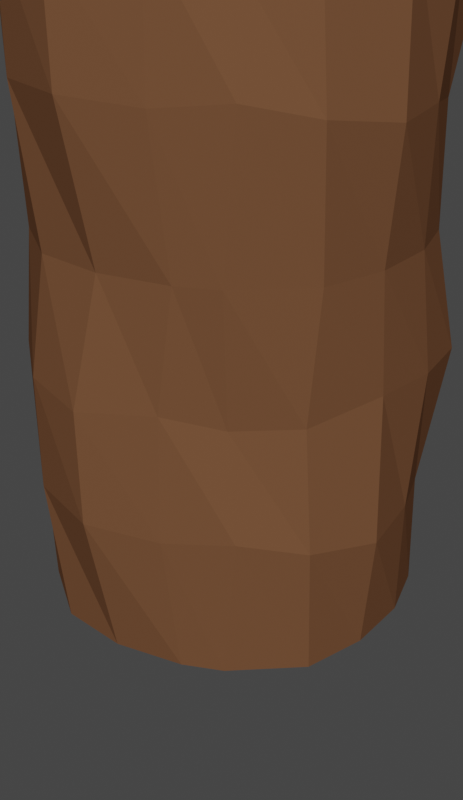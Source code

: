 # Source: Tora.blend  (saved by Blender 2.90.8; exported with 4.5.12 LTS)
import bpy
from mathutils import Matrix  # noqa: F401  (used for matrix-valued properties, if any)

bpy.ops.wm.read_factory_settings(use_empty=True)
scene = bpy.context.scene
scene.name = 'Scene'

# ---- collections
col_collection = bpy.data.collections.new('Collection'); scene.collection.children.link(col_collection)

# ---- images (referenced by path relative to the original .blend; pixels are not part of the script)
import os
ASSET_DIR = os.environ.get("B2B_ASSET_DIR", "")  # directory of the original .blend (textures are referenced by path, not embedded)
HERE = os.path.dirname(os.path.abspath(__file__))  # packed textures are extracted next to this script under _unpacked/

def load_image(name, relpath, width, height, colorspace="sRGB"):
    """Load a texture the original file referenced (path relative to the .blend, or extracted next to this script)."""
    p = next((c for c in (os.path.join(HERE, relpath), os.path.join(ASSET_DIR, relpath)) if relpath and os.path.exists(c)), "")
    if p:
        img = bpy.data.images.load(p, check_existing=True)
        img.name = name
    else:  # same state as the original file: an image datablock whose file is absent (Cycles renders it pink)
        img = bpy.data.images.new(name, width, height)
        img.source = "FILE"
        img.filepath = "//" + (relpath or name)
    img.colorspace_settings.name = colorspace
    return img
img_atlas_texturas = load_image('Atlas_texturas', '', 1024, 1024, 'sRGB')

# ---- materials (node trees are filled in below, after node groups)
mat_madeira_1_001 = bpy.data.materials.new('Madeira 1.001')
mat_madeira_1_001.use_transparent_shadow = False
mat_madeira_1 = bpy.data.materials.new('Madeira 1')
mat_madeira_1.use_transparent_shadow = False

# ---- material node trees
mat_madeira_1_001.use_nodes = True; mat_madeira_1_001.node_tree.nodes.clear()
_N = mat_madeira_1_001.node_tree.nodes; _L = mat_madeira_1_001.node_tree.links
n0 = _N.new('ShaderNodeOutputMaterial'); n0.name = 'Material Output'; n0.location = (300, 300)
n1 = _N.new('ShaderNodeBsdfPrincipled'); n1.name = 'Principled BSDF'; n1.location = (10, 300)
n1.distribution = 'GGX'
n1.subsurface_method = 'BURLEY'
n1.inputs[0].default_value = (0.1628, 0.07404, 0.03639, 1.0)
n1.inputs[2].default_value = 0.3485
n1.inputs[3].default_value = 1.45
n1.inputs[13].default_value = 0.0
n1.inputs[27].default_value = (0.0, 0.0, 0.0, 1.0)
n1.inputs[28].default_value = 1.0
_L.new(n1.outputs[0], n0.inputs[0])
n0.is_active_output = True
mat_madeira_1.use_nodes = True; mat_madeira_1.node_tree.nodes.clear()
_N = mat_madeira_1.node_tree.nodes; _L = mat_madeira_1.node_tree.links
n0 = _N.new('ShaderNodeOutputMaterial'); n0.name = 'Material Output'; n0.location = (300, 300)
n1 = _N.new('ShaderNodeBsdfPrincipled'); n1.name = 'Principled BSDF'; n1.location = (10, 300)
n1.distribution = 'GGX'
n1.subsurface_method = 'BURLEY'
n1.inputs[3].default_value = 1.45
n1.inputs[13].default_value = 0.1818
n1.inputs[27].default_value = (0.0, 0.0, 0.0, 1.0)
n1.inputs[28].default_value = 1.0
n2 = _N.new('ShaderNodeMapping'); n2.name = 'Mapping'; n2.location = (-689, 299)
n3 = _N.new('ShaderNodeUVMap'); n3.name = 'UV Map'; n3.location = (-862, 246)
n4 = _N.new('ShaderNodeMix'); n4.name = 'Mix'; n4.location = (-192, 272)
n4.data_type = 'RGBA'
n4.inputs[6].default_value = (0.6574, 0.3576, 0.1852, 1.0)
n5 = _N.new('ShaderNodeTexImage'); n5.name = 'Image Texture'; n5.location = (-530, 298)
n5.image = img_atlas_texturas
_L.new(n1.outputs[0], n0.inputs[0])
_L.new(n3.outputs[0], n2.inputs[0])
_L.new(n2.outputs[0], n5.inputs[0])
_L.new(n4.outputs[2], n1.inputs[0])
_L.new(n5.outputs[1], n4.inputs[0])
_L.new(n5.outputs[0], n4.inputs[7])
n0.is_active_output = True

# ---- world
world_world = bpy.data.worlds.new('World'); scene.world = world_world
world_world.use_nodes = True; world_world.node_tree.nodes.clear()
_N = world_world.node_tree.nodes; _L = world_world.node_tree.links
n0 = _N.new('ShaderNodeOutputWorld'); n0.name = 'World Output'; n0.location = (300, 300)
n1 = _N.new('ShaderNodeBackground'); n1.name = 'Background'; n1.location = (10, 300)
n1.inputs[0].default_value = (0.05088, 0.05088, 0.05088, 1.0)
_L.new(n1.outputs[0], n0.inputs[0])
n0.is_active_output = True
world_world.color = (0.05088, 0.05088, 0.05088)
world_world.use_sun_shadow = False
world_world.sun_shadow_jitter_overblur = 0.0

# ---- meshes
me_cylinder_032 = bpy.data.meshes.new('Cylinder.032')
me_cylinder_032.from_pydata([(-0.01671, 1.043, 0.9811), (0.8524, 0.4562, 0.9811), (0.8742, -0.4965, 0.9811), (0.03433, -0.9715, 0.9811), (-0.9199, -0.4991, 0.9811), (-0.8598, 0.5002, 0.9811), (0.6608, 0.7697, 0.9811), (0.2933, 0.8892, 0.9811), (-0.07135, 0.9111, -0.3639), (0.07094, 0.9992, 0.4067), (0.9146, 0.5799, 0.3486), (0.8321, 0.4725, -0.3932), (0.9567, -0.1698, 0.9811), (0.9484, 0.1661, 0.9811), (0.8242, -0.513, 0.3124), (0.8886, -0.5422, -0.3076), (0.3851, -0.8816, 0.9811), (0.5769, -0.783, 0.9811), (-0.04782, -1.079, 0.334), (-0.02184, -1.091, -0.2443), (-0.652, -0.7426, 0.9811), (-0.3227, -0.9541, 0.9811), (-0.946, -0.4189, 0.3338), (-0.9261, -0.4323, -0.2913), (-0.9669, 0.186, 0.9811), (-0.9897, -0.1278, 0.9811), (-0.8107, 0.5519, 0.2858), (-0.8449, 0.5019, -0.2898), (-0.369, 0.8884, 0.9811), (-0.6011, 0.7555, 0.9811), (-0.6617, 0.6642, -0.3206), (-0.4062, 0.8495, -0.3479), (-0.6481, 0.7649, 0.3479), (-0.3046, 0.9497, 0.3947), (-1.027, -0.0966, -0.2768), (-0.9565, 0.2186, -0.3338), (-1.048, -0.055, 0.2815), (-0.926, 0.2418, 0.2944), (-0.4258, -0.9773, -0.2483), (-0.7468, -0.7077, -0.25), (-0.3942, -1.007, 0.3713), (-0.7731, -0.7078, 0.3509), (0.6424, -0.7765, -0.2416), (0.3331, -0.9441, -0.2752), (0.5538, -0.7279, 0.2973), (0.3153, -0.9164, 0.3657), (0.9729, 0.1416, -0.3421), (1.029, -0.2006, -0.3574), (0.9868, 0.2287, 0.3604), (0.9741, -0.1397, 0.379), (0.2252, 0.8956, -0.3736), (0.5453, 0.6978, -0.3388), (0.4529, 0.8895, 0.4074), (0.6703, 0.8057, 0.3675), (0.6608, 0.7697, -0.9975), (0.8524, 0.4562, -0.9975), (0.9567, -0.1698, -0.9975), (0.8742, -0.4965, -0.9975), (0.3852, -0.8816, -0.9975), (0.03433, -0.9715, -0.9975), (-0.652, -0.7426, -0.9975), (-0.9199, -0.4991, -0.9975), (-0.9669, 0.186, -0.9975), (-0.8598, 0.5002, -0.9975), (-0.369, 0.8884, -0.9975), (-0.01671, 1.043, -0.9975), (0.2933, 0.8892, -0.9975), (0.9484, 0.1661, -0.9975), (0.5769, -0.783, -0.9975), (-0.3227, -0.9541, -0.9975), (-0.9897, -0.1278, -0.9975), (-0.6011, 0.7555, -0.9975)], [], [(53, 6, 1, 10), (49, 12, 2, 14), (45, 16, 3, 18), (41, 20, 4, 22), (37, 24, 5, 26), (33, 28, 0, 9), (64, 31, 8, 65), (31, 33, 9, 8), (63, 27, 30, 71), (71, 30, 31, 64), (27, 26, 32, 30), (30, 32, 33, 31), (26, 5, 29, 32), (32, 29, 28, 33), (62, 35, 27, 63), (35, 37, 26, 27), (61, 23, 34, 70), (70, 34, 35, 62), (23, 22, 36, 34), (34, 36, 37, 35), (22, 4, 25, 36), (36, 25, 24, 37), (60, 39, 23, 61), (39, 41, 22, 23), (59, 19, 38, 69), (69, 38, 39, 60), (19, 18, 40, 38), (38, 40, 41, 39), (18, 3, 21, 40), (40, 21, 20, 41), (58, 43, 19, 59), (43, 45, 18, 19), (57, 15, 42, 68), (68, 42, 43, 58), (15, 14, 44, 42), (42, 44, 45, 43), (14, 2, 17, 44), (44, 17, 16, 45), (56, 47, 15, 57), (47, 49, 14, 15), (55, 11, 46, 67), (67, 46, 47, 56), (11, 10, 48, 46), (46, 48, 49, 47), (10, 1, 13, 48), (48, 13, 12, 49), (54, 51, 11, 55), (51, 53, 10, 11), (65, 8, 50, 66), (66, 50, 51, 54), (8, 9, 52, 50), (50, 52, 53, 51), (9, 0, 7, 52), (52, 7, 6, 53), (7, 0, 28, 29, 5, 24, 25, 4, 20, 21, 3, 16, 17, 2, 12, 13, 1, 6), (54, 55, 67, 56, 57, 68, 58, 59, 69, 60, 61, 70, 62, 63, 71, 64, 65, 66)])
me_cylinder_032.polygons.foreach_set('material_index', [0, 0, 0, 0, 0, 0, 0, 0, 0, 0, 0, 0, 0, 0, 0, 0, 0, 0, 0, 0, 0, 0, 0, 0, 0, 0, 0, 0, 0, 0, 0, 0, 0, 0, 0, 0, 0, 0, 0, 0, 0, 0, 0, 0, 0, 0, 0, 0, 0, 0, 0, 0, 0, 0, 1, 1])
_uv = me_cylinder_032.uv_layers.new(name='UVMap')
_uv.uv.foreach_set('vector', [0.8889, 0.8333, 0.8889, 1.0, 0.8333, 1.0, 0.8333, 0.8333, 0.7222, 0.8333, 0.7222, 1.0, 0.6667, 1.0, 0.6667, 0.8333, 0.5556, 0.8333, 0.5556, 1.0, 0.5, 1.0, 0.5, 0.8333, 0.3889, 0.8333, 0.3889, 1.0, 0.3333, 1.0, 0.3333, 0.8333, 0.2222, 0.8333, 0.2222, 1.0, 0.1667, 1.0, 0.1667, 0.8333, 0.05556, 0.8333, 0.05556, 1.0, -8.941e-08, 1.0, -8.941e-08, 0.8333, 0.05556, 0.5, 0.05556, 0.6667, -8.941e-08, 0.6667, -8.941e-08, 0.5, 0.05556, 0.6667, 0.05556, 0.8333, -8.941e-08, 0.8333, -8.941e-08, 0.6667, 0.1667, 0.5, 0.1667, 0.6667, 0.1111, 0.6667, 0.1111, 0.5, 0.1111, 0.5, 0.1111, 0.6667, 0.05556, 0.6667, 0.05556, 0.5, 0.1667, 0.6667, 0.1667, 0.8333, 0.1111, 0.8333, 0.1111, 0.6667, 0.1111, 0.6667, 0.1111, 0.8333, 0.05556, 0.8333, 0.05556, 0.6667, 0.1667, 0.8333, 0.1667, 1.0, 0.1111, 1.0, 0.1111, 0.8333, 0.1111, 0.8333, 0.1111, 1.0, 0.05556, 1.0, 0.05556, 0.8333, 0.2222, 0.5, 0.2222, 0.6667, 0.1667, 0.6667, 0.1667, 0.5, 0.2222, 0.6667, 0.2222, 0.8333, 0.1667, 0.8333, 0.1667, 0.6667, 0.3333, 0.5, 0.3333, 0.6667, 0.2778, 0.6667, 0.2778, 0.5, 0.2778, 0.5, 0.2778, 0.6667, 0.2222, 0.6667, 0.2222, 0.5, 0.3333, 0.6667, 0.3333, 0.8333, 0.2778, 0.8333, 0.2778, 0.6667, 0.2778, 0.6667, 0.2778, 0.8333, 0.2222, 0.8333, 0.2222, 0.6667, 0.3333, 0.8333, 0.3333, 1.0, 0.2778, 1.0, 0.2778, 0.8333, 0.2778, 0.8333, 0.2778, 1.0, 0.2222, 1.0, 0.2222, 0.8333, 0.3889, 0.5, 0.3889, 0.6667, 0.3333, 0.6667, 0.3333, 0.5, 0.3889, 0.6667, 0.3889, 0.8333, 0.3333, 0.8333, 0.3333, 0.6667, 0.5, 0.5, 0.5, 0.6667, 0.4444, 0.6667, 0.4444, 0.5, 0.4444, 0.5, 0.4444, 0.6667, 0.3889, 0.6667, 0.3889, 0.5, 0.5, 0.6667, 0.5, 0.8333, 0.4444, 0.8333, 0.4444, 0.6667, 0.4444, 0.6667, 0.4444, 0.8333, 0.3889, 0.8333, 0.3889, 0.6667, 0.5, 0.8333, 0.5, 1.0, 0.4444, 1.0, 0.4444, 0.8333, 0.4444, 0.8333, 0.4444, 1.0, 0.3889, 1.0, 0.3889, 0.8333, 0.5556, 0.5, 0.5556, 0.6667, 0.5, 0.6667, 0.5, 0.5, 0.5556, 0.6667, 0.5556, 0.8333, 0.5, 0.8333, 0.5, 0.6667, 0.6667, 0.5, 0.6667, 0.6667, 0.6111, 0.6667, 0.6111, 0.5, 0.6111, 0.5, 0.6111, 0.6667, 0.5556, 0.6667, 0.5556, 0.5, 0.6667, 0.6667, 0.6667, 0.8333, 0.6111, 0.8333, 0.6111, 0.6667, 0.6111, 0.6667, 0.6111, 0.8333, 0.5556, 0.8333, 0.5556, 0.6667, 0.6667, 0.8333, 0.6667, 1.0, 0.6111, 1.0, 0.6111, 0.8333, 0.6111, 0.8333, 0.6111, 1.0, 0.5556, 1.0, 0.5556, 0.8333, 0.7222, 0.5, 0.7222, 0.6667, 0.6667, 0.6667, 0.6667, 0.5, 0.7222, 0.6667, 0.7222, 0.8333, 0.6667, 0.8333, 0.6667, 0.6667, 0.8333, 0.5, 0.8333, 0.6667, 0.7778, 0.6667, 0.7778, 0.5, 0.7778, 0.5, 0.7778, 0.6667, 0.7222, 0.6667, 0.7222, 0.5, 0.8333, 0.6667, 0.8333, 0.8333, 0.7778, 0.8333, 0.7778, 0.6667, 0.7778, 0.6667, 0.7778, 0.8333, 0.7222, 0.8333, 0.7222, 0.6667, 0.8333, 0.8333, 0.8333, 1.0, 0.7778, 1.0, 0.7778, 0.8333, 0.7778, 0.8333, 0.7778, 1.0, 0.7222, 1.0, 0.7222, 0.8333, 0.8889, 0.5, 0.8889, 0.6667, 0.8333, 0.6667, 0.8333, 0.5, 0.8889, 0.6667, 0.8889, 0.8333, 0.8333, 0.8333, 0.8333, 0.6667, 1.0, 0.5, 1.0, 0.6667, 0.9444, 0.6667, 0.9444, 0.5, 0.9444, 0.5, 0.9444, 0.6667, 0.8889, 0.6667, 0.8889, 0.5, 1.0, 0.6667, 1.0, 0.8333, 0.9444, 0.8333, 0.9444, 0.6667, 0.9444, 0.6667, 0.9444, 0.8333, 0.8889, 0.8333, 0.8889, 0.6667, 1.0, 0.8333, 1.0, 1.0, 0.9444, 1.0, 0.9444, 0.8333, 0.9444, 0.8333, 0.9444, 1.0, 0.8889, 1.0, 0.8889, 0.8333, 0.3137, 0.06967, 0.3594, 0.108, 0.3594, 0.1742, 0.3545, 0.22, 0.3321, 0.2785, 0.2899, 0.3171, 0.242, 0.3425, 0.1785, 0.3571, 0.1216, 0.3317, 0.06544, 0.2944, 0.03801, 0.2392, 0.02793, 0.1776, 0.03022, 0.1406, 0.05486, 0.07384, 0.1007, 0.03823, 0.1543, 0.01631, 0.2067, 0.01139, 0.2694, 0.01994, 0.2773, 0.3453, 0.2145, 0.3538, 0.1621, 0.3489, 0.1086, 0.327, 0.06272, 0.2914, 0.03807, 0.2247, 0.03578, 0.1876, 0.04586, 0.126, 0.07329, 0.07089, 0.1294, 0.03355, 0.1864, 0.008129, 0.2498, 0.02279, 0.2977, 0.0481, 0.3399, 0.08672, 0.3623, 0.1452, 0.3672, 0.191, 0.3672, 0.2573, 0.3215, 0.2956])
me_cylinder_032.materials.append(mat_madeira_1_001)
me_cylinder_032.materials.append(mat_madeira_1)
me_cylinder_032.use_remesh_fix_poles = True
me_cylinder_032.use_remesh_preserve_attributes = False
me_cylinder_032.use_mirror_vertex_groups = False
me_cylinder_032.update()

# ---- objects
ob_cylinder_006 = bpy.data.objects.new('Cylinder.006', me_cylinder_032)

# ---- transforms, parenting, visibility, modifiers, constraints
ob_cylinder_006.location = (0.0, 0.0, 0.0)
ob_cylinder_006.scale = (0.2766, 0.2766, 0.2766)
ob_cylinder_006.lineart.crease_threshold = 0.0
_m = ob_cylinder_006.modifiers.new('Array', 'ARRAY')
_m.count = 6
_m.constant_offset_displace = (0.0, 0.0, 0.0)
_m.relative_offset_displace = (0.0, 0.0, 1.0)

# ---- collection membership
col_collection.objects.link(ob_cylinder_006)

# ---- scene / render settings (as saved in the file)
scene.frame_start = 1; scene.frame_end = 250; scene.frame_set(2)
scene.render.engine = 'BLENDER_EEVEE_NEXT'
scene.render.image_settings.file_format = 'FFMPEG'
scene.render.image_settings.color_mode = 'RGB'
scene.render.resolution_y = 3316
scene.render.resolution_percentage = 50
scene.cycles.use_denoising = False
scene.cycles.samples = 128
scene.cycles.sampling_pattern = 'TABULATED_SOBOL'
scene.cycles.use_adaptive_sampling = False
scene.cycles.use_light_tree = False
scene.view_settings.view_transform = 'Filmic'
bpy.context.view_layer.update()

# ---- added for rendering (the .blend has no active camera and no usable light): camera, sun
cam_auto = bpy.data.cameras.new('AutoCamera')
cam_auto.lens = 50.0
cam_auto.sensor_width = 36.0
cam_auto.clip_end = 1000.0
ob_auto_camera = bpy.data.objects.new('AutoCamera', cam_auto)
scene.collection.objects.link(ob_auto_camera)
ob_auto_camera.location = (0.912324, -1.10468, 0.729699)
ob_auto_camera.rotation_euler = (1.09748, -7.21219e-08, 0.694738)
scene.camera = ob_auto_camera
light_auto_sun = bpy.data.lights.new('AutoSun', 'SUN')
light_auto_sun.energy = 3.0
light_auto_sun.angle = 0.0523599
ob_auto_sun = bpy.data.objects.new('AutoSun', light_auto_sun)
scene.collection.objects.link(ob_auto_sun)
ob_auto_sun.rotation_euler = (0.872665, 0.174533, 0.523599)
bpy.context.view_layer.update()
